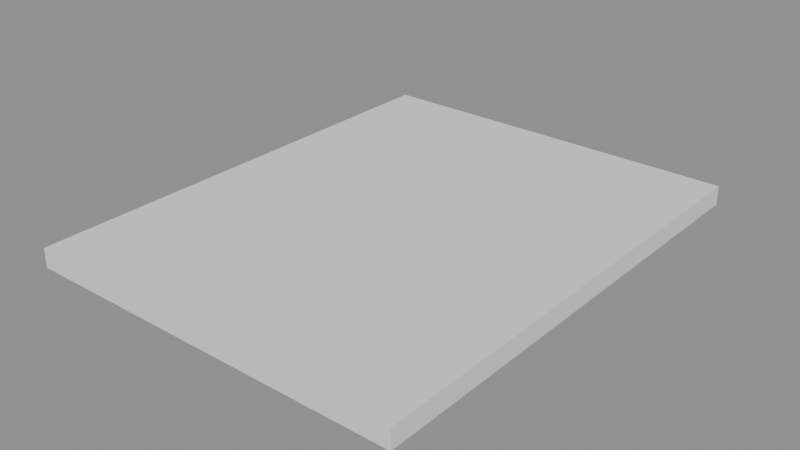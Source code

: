 # Source: p0089.blend  (saved by Blender 4.5.90; exported with 4.5.12 LTS)
import bpy
from mathutils import Matrix  # noqa: F401  (used for matrix-valued properties, if any)

bpy.ops.wm.read_factory_settings(use_empty=True)
scene = bpy.context.scene
scene.name = 'Scene'

# ---- collections
col_asset_p0089 = bpy.data.collections.new('Asset_p0089'); scene.collection.children.link(col_asset_p0089)

# ---- meshes
me_cube = bpy.data.meshes.new('Cube')
me_cube.from_pydata([(-2.0, -2.5, -0.1), (-2.0, -2.5, 0.1), (-2.0, 2.5, -0.1), (-2.0, 2.5, 0.1), (2.0, -2.5, -0.1), (2.0, -2.5, 0.1), (2.0, 2.5, -0.1), (2.0, 2.5, 0.1)], [], [(0, 1, 3, 2), (2, 3, 7, 6), (6, 7, 5, 4), (4, 5, 1, 0), (2, 6, 4, 0), (7, 3, 1, 5)])
_uv = me_cube.uv_layers.new(name='UVMap')
_uv.uv.foreach_set('vector', [0.375, 0.0, 0.625, 0.0, 0.625, 0.25, 0.375, 0.25, 0.375, 0.25, 0.625, 0.25, 0.625, 0.5, 0.375, 0.5, 0.375, 0.5, 0.625, 0.5, 0.625, 0.75, 0.375, 0.75, 0.375, 0.75, 0.625, 0.75, 0.625, 1.0, 0.375, 1.0, 0.125, 0.5, 0.375, 0.5, 0.375, 0.75, 0.125, 0.75, 0.625, 0.5, 0.875, 0.5, 0.875, 0.75, 0.625, 0.75])
me_cube.update()

# ---- objects
ob_losapiso = bpy.data.objects.new('LosaPiso', me_cube)

# ---- transforms, parenting, visibility, modifiers, constraints
ob_losapiso.location = (0.0, 0.0, -0.1)

# ---- collection membership
col_asset_p0089.objects.link(ob_losapiso)

# ---- scene / render settings (as saved in the file)
scene.frame_start = 1; scene.frame_end = 250; scene.frame_set(1)
scene.render.engine = 'BLENDER_EEVEE_NEXT'
bpy.context.view_layer.update()

# ---- added for rendering (the .blend has no active camera and no usable light): camera, sun + grey world if the file has none
cam_auto = bpy.data.cameras.new('AutoCamera')
cam_auto.lens = 50.0
cam_auto.sensor_width = 36.0
cam_auto.clip_end = 1000.0
ob_auto_camera = bpy.data.objects.new('AutoCamera', cam_auto)
scene.collection.objects.link(ob_auto_camera)
ob_auto_camera.location = (5.92722, -7.11266, 4.64177)
ob_auto_camera.rotation_euler = (1.09748, -7.21219e-08, 0.694738)
scene.camera = ob_auto_camera
light_auto_sun = bpy.data.lights.new('AutoSun', 'SUN')
light_auto_sun.energy = 3.0
light_auto_sun.angle = 0.0523599
ob_auto_sun = bpy.data.objects.new('AutoSun', light_auto_sun)
scene.collection.objects.link(ob_auto_sun)
ob_auto_sun.rotation_euler = (0.872665, 0.174533, 0.523599)
if scene.world is None:
    world_auto = bpy.data.worlds.new('AutoWorld')
    world_auto.color = (0.3, 0.3, 0.3)
    scene.world = world_auto
bpy.context.view_layer.update()
